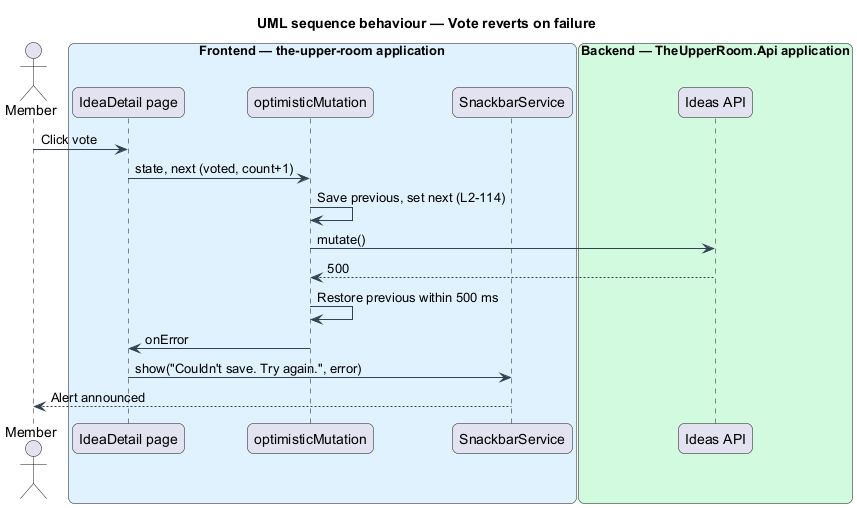

The diagram above was rendered by PlantUML. Its source (embedded in the PNG):
@startuml
title UML sequence behaviour — Vote reverts on failure
skinparam backgroundColor #FFFFFF
skinparam shadowing false
skinparam roundcorner 12
skinparam defaultFontName Arial
skinparam ArrowColor #344054
skinparam rectangle {
  BorderColor #344054
  FontColor #101828
}
skinparam package {
  BorderColor #667085
  FontColor #101828
  BackgroundColor #F9FAFB
}
actor "Member" as actor
box "Frontend — the-upper-room application" #E0F2FE
  participant "IdeaDetail page" as page
  participant "optimisticMutation" as om
  participant "SnackbarService" as sn
end box
box "Backend — TheUpperRoom.Api application" #D1FADF
  participant "Ideas API" as api
end box
actor -> page : Click vote
page -> om : state, next (voted, count+1)
om -> om : Save previous, set next (L2-114)
om -> api : mutate()
api --> om : 500
om -> om : Restore previous within 500 ms
om -> page : onError
page -> sn : show("Couldn't save. Try again.", error)
sn --> actor : Alert announced
@enduml